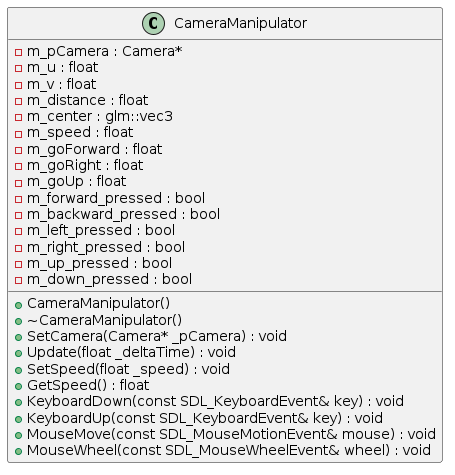

The diagram above was rendered by PlantUML. Its source (embedded in the PNG):
@startuml



class CameraManipulator {
	+CameraManipulator()
    +~CameraManipulator()
    +SetCamera(Camera* _pCamera) : void
    +Update(float _deltaTime) : void
    +SetSpeed(float _speed) : void
    +GetSpeed() : float
    +KeyboardDown(const SDL_KeyboardEvent& key) : void
    +KeyboardUp(const SDL_KeyboardEvent& key) : void
    +MouseMove(const SDL_MouseMotionEvent& mouse) : void
    +MouseWheel(const SDL_MouseWheelEvent& wheel) : void
    -m_pCamera : Camera*
    -m_u : float
    -m_v : float
    -m_distance : float
    -m_center : glm::vec3
    -m_speed : float
    -m_goForward : float
    -m_goRight : float
    -m_goUp : float
    -m_forward_pressed : bool
    -m_backward_pressed : bool
    -m_left_pressed : bool
    -m_right_pressed : bool
    -m_up_pressed : bool
    -m_down_pressed : bool
}



@enduml